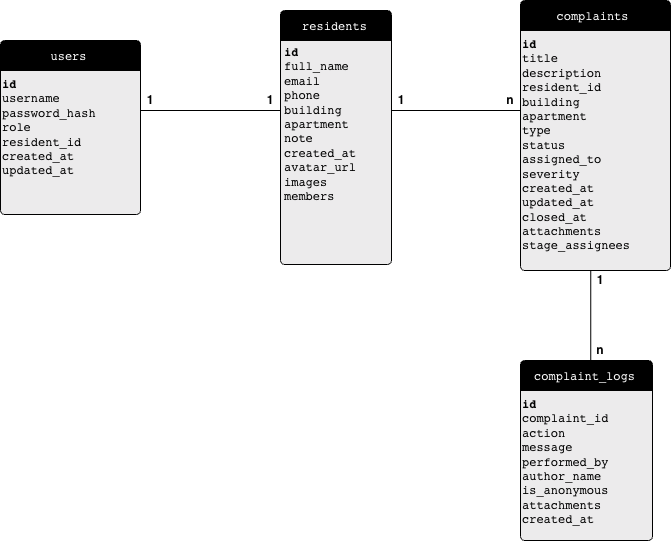

The diagram above was exported from draw.io. Its source (the exported page's mxGraphModel, read from the mxfile embedded in the PNG):
<mxGraphModel dx="2037" dy="1030" grid="1" gridSize="10" guides="1" tooltips="1" connect="1" arrows="1" fold="1" page="1" pageScale="1" pageWidth="850" pageHeight="1100" math="0" shadow="0">
  <root>
    <mxCell id="0" />
    <mxCell id="1" parent="0" />
    <mxCell id="JnBS4dB52QPdHyq_FzHr-2" style="graphMlID=entity0;gradientDirection=east;shape=swimlane;startSize=30;rounded=1;arcSize=5;collapsible=0;fillColor=undefined;strokeColor=#000000;strokeWidth=1.0;swimlaneFillColor=#ECEBEC" parent="1" vertex="1">
      <mxGeometry x="620" y="730" width="132" height="180" as="geometry" />
    </mxCell>
    <mxCell id="JnBS4dB52QPdHyq_FzHr-3" value="&lt;b&gt;id&lt;br&gt;&lt;/b&gt;complaint_id&lt;br&gt;action&lt;br&gt;message&lt;br&gt;performed_by&lt;br&gt;author_name&lt;br&gt;is_anonymous&lt;br&gt;attachments&lt;br&gt;created_at&#09;&#09;&#09;&#09;&#09;&#09;" style="text;html=1;spacing=0;align=left;fontFamily=courier;fontSize=12;fontStyle=0;=center;fontColor=#000000" parent="JnBS4dB52QPdHyq_FzHr-2" vertex="1">
      <mxGeometry x="2" y="31.67" width="128" height="138.33" as="geometry" />
    </mxCell>
    <mxCell id="JnBS4dB52QPdHyq_FzHr-4" value="complaint_logs" style="text;html=1;spacing=0;align=center;fontFamily=courier;fontSize=12;fontStyle=0;=center;fontColor=#ffffff" parent="JnBS4dB52QPdHyq_FzHr-2" vertex="1">
      <mxGeometry y="4" width="128" height="22" as="geometry" />
    </mxCell>
    <mxCell id="JnBS4dB52QPdHyq_FzHr-5" style="graphMlID=entity1;gradientDirection=east;shape=swimlane;startSize=30;rounded=1;arcSize=5;collapsible=0;fillColor=undefined;strokeColor=#000000;strokeWidth=1.0;swimlaneFillColor=#ECEBEC" parent="1" vertex="1">
      <mxGeometry x="620" y="370" width="150" height="270" as="geometry" />
    </mxCell>
    <mxCell id="JnBS4dB52QPdHyq_FzHr-6" value="&lt;b&gt;id&lt;/b&gt;&lt;br&gt;title&lt;br&gt;description&lt;br&gt;resident_id&lt;br&gt;building&lt;br&gt;apartment&lt;br&gt;type&lt;br&gt;status&lt;br&gt;assigned_to&lt;br&gt;severity&lt;br&gt;created_at&lt;br&gt;updated_at&lt;br&gt;closed_at&lt;br&gt;attachments&lt;br&gt;stage_assignees&#09;&#09;&#09;&#09;&#09;&#09;" style="text;html=1;spacing=0;align=left;fontFamily=courier;fontSize=12;fontStyle=0;=center;fontColor=#000000" parent="JnBS4dB52QPdHyq_FzHr-5" vertex="1">
      <mxGeometry x="2" y="31.67" width="143" height="238.33" as="geometry" />
    </mxCell>
    <mxCell id="JnBS4dB52QPdHyq_FzHr-7" value="complaints" style="text;html=1;spacing=0;align=center;fontFamily=courier;fontSize=12;fontStyle=0;=center;fontColor=#ffffff" parent="JnBS4dB52QPdHyq_FzHr-5" vertex="1">
      <mxGeometry y="4" width="143" height="22" as="geometry" />
    </mxCell>
    <mxCell id="JnBS4dB52QPdHyq_FzHr-8" style="graphMlID=entity2;gradientDirection=east;shape=swimlane;startSize=30;rounded=1;arcSize=5;collapsible=0;fillColor=undefined;strokeColor=#000000;strokeWidth=1.0;swimlaneFillColor=#ECEBEC" parent="1" vertex="1">
      <mxGeometry x="380" y="380" width="111" height="254" as="geometry" />
    </mxCell>
    <mxCell id="JnBS4dB52QPdHyq_FzHr-10" value="residents" style="text;html=1;spacing=0;align=center;fontFamily=courier;fontSize=12;fontStyle=0;=center;fontColor=#ffffff" parent="JnBS4dB52QPdHyq_FzHr-8" vertex="1">
      <mxGeometry y="4" width="107" height="22" as="geometry" />
    </mxCell>
    <mxCell id="JnBS4dB52QPdHyq_FzHr-9" value="&lt;b&gt;id&lt;/b&gt;&lt;br&gt;full_name&lt;br&gt;email&lt;br&gt;phone&lt;br&gt;building&lt;br&gt;apartment&lt;br&gt;note&lt;br&gt;created_at&lt;br&gt;avatar_url&lt;br&gt;images&lt;br&gt;members&#09;&#09;&#09;&#09;&#09;&#09;" style="text;html=1;spacing=0;align=left;fontFamily=courier;fontSize=12;fontStyle=0;=center;fontColor=#000000" parent="JnBS4dB52QPdHyq_FzHr-8" vertex="1">
      <mxGeometry x="4" y="29.997968749999984" width="107" height="204" as="geometry" />
    </mxCell>
    <mxCell id="JnBS4dB52QPdHyq_FzHr-11" style="graphMlID=entity3;gradientDirection=east;shape=swimlane;startSize=30;rounded=1;arcSize=5;collapsible=0;fillColor=undefined;strokeColor=#000000;strokeWidth=1.0;swimlaneFillColor=#ECEBEC" parent="1" vertex="1">
      <mxGeometry x="100" y="410" width="140" height="174" as="geometry" />
    </mxCell>
    <mxCell id="JnBS4dB52QPdHyq_FzHr-12" value="&lt;b&gt;id&lt;/b&gt;&lt;br&gt;username&lt;br&gt;password_hash&lt;br&gt;role&lt;br&gt;resident_id&lt;br&gt;created_at&lt;br&gt;updated_at&#09;&#09;&#09;&#09;&#09;&#09;" style="text;html=1;spacing=0;align=left;fontFamily=courier;fontSize=12;fontStyle=0;=center;fontColor=#000000" parent="JnBS4dB52QPdHyq_FzHr-11" vertex="1">
      <mxGeometry x="2" y="31.66796875" width="136" height="124" as="geometry" />
    </mxCell>
    <mxCell id="JnBS4dB52QPdHyq_FzHr-13" value="users" style="text;html=1;spacing=0;align=center;fontFamily=courier;fontSize=12;fontStyle=0;=center;fontColor=#ffffff" parent="JnBS4dB52QPdHyq_FzHr-11" vertex="1">
      <mxGeometry y="4" width="136" height="22" as="geometry" />
    </mxCell>
    <mxCell id="JnBS4dB52QPdHyq_FzHr-16" style="edgeStyle=elbowEdgeStyle;rounded=0;orthogonalLoop=1;jettySize=auto;html=1;elbow=vertical;endArrow=none;endFill=0;" parent="1" edge="1">
      <mxGeometry relative="1" as="geometry">
        <mxPoint x="240" y="475" as="sourcePoint" />
        <mxPoint x="380" y="485" as="targetPoint" />
      </mxGeometry>
    </mxCell>
    <mxCell id="JnBS4dB52QPdHyq_FzHr-17" value="1" style="text;html=1;strokeColor=none;fillColor=none;align=center;verticalAlign=middle;rounded=0;spacing=1;imageWidth=24;absoluteArcSize=0;whiteSpace=wrap;fontColor=default;fontStyle=1" parent="1" vertex="1">
      <mxGeometry x="240" y="460" width="20" height="20" as="geometry" />
    </mxCell>
    <mxCell id="fQ21irIj0xttDy4P9jmI-2" value="1" style="text;html=1;strokeColor=none;fillColor=none;align=center;verticalAlign=middle;rounded=0;spacing=1;imageWidth=24;absoluteArcSize=0;whiteSpace=wrap;fontColor=default;fontStyle=1" vertex="1" parent="1">
      <mxGeometry x="360" y="460" width="20" height="20" as="geometry" />
    </mxCell>
    <mxCell id="fQ21irIj0xttDy4P9jmI-4" style="edgeStyle=orthogonalEdgeStyle;rounded=0;orthogonalLoop=1;jettySize=auto;html=1;endArrow=none;endFill=0;" edge="1" parent="1">
      <mxGeometry relative="1" as="geometry">
        <mxPoint x="620" y="479.9979687499999" as="targetPoint" />
        <mxPoint x="491" y="479.9979687499999" as="sourcePoint" />
      </mxGeometry>
    </mxCell>
    <mxCell id="fQ21irIj0xttDy4P9jmI-5" value="1" style="text;html=1;strokeColor=none;fillColor=none;align=center;verticalAlign=middle;rounded=0;spacing=1;imageWidth=24;absoluteArcSize=0;whiteSpace=wrap;fontColor=default;fontStyle=1" vertex="1" parent="1">
      <mxGeometry x="491" y="460" width="20" height="20" as="geometry" />
    </mxCell>
    <mxCell id="fQ21irIj0xttDy4P9jmI-6" value="n" style="text;html=1;strokeColor=none;fillColor=none;align=center;verticalAlign=middle;rounded=0;spacing=1;imageWidth=24;absoluteArcSize=0;whiteSpace=wrap;fontColor=default;fontStyle=1" vertex="1" parent="1">
      <mxGeometry x="600" y="460" width="20" height="20" as="geometry" />
    </mxCell>
    <mxCell id="fQ21irIj0xttDy4P9jmI-8" style="edgeStyle=elbowEdgeStyle;rounded=0;orthogonalLoop=1;jettySize=auto;html=1;endArrow=none;endFill=0;exitX=0.5;exitY=0;exitDx=0;exitDy=0;entryX=0.5;entryY=1;entryDx=0;entryDy=0;" edge="1" parent="1" source="JnBS4dB52QPdHyq_FzHr-2" target="JnBS4dB52QPdHyq_FzHr-5">
      <mxGeometry relative="1" as="geometry">
        <mxPoint x="779" y="680" as="targetPoint" />
        <mxPoint x="650" y="680" as="sourcePoint" />
      </mxGeometry>
    </mxCell>
    <mxCell id="fQ21irIj0xttDy4P9jmI-9" value="n" style="text;html=1;strokeColor=none;fillColor=none;align=center;verticalAlign=middle;rounded=0;spacing=1;imageWidth=24;absoluteArcSize=0;whiteSpace=wrap;fontColor=default;fontStyle=1" vertex="1" parent="1">
      <mxGeometry x="690" y="710" width="20" height="20" as="geometry" />
    </mxCell>
    <mxCell id="fQ21irIj0xttDy4P9jmI-10" value="1" style="text;html=1;strokeColor=none;fillColor=none;align=center;verticalAlign=middle;rounded=0;spacing=1;imageWidth=24;absoluteArcSize=0;whiteSpace=wrap;fontColor=default;fontStyle=1" vertex="1" parent="1">
      <mxGeometry x="690" y="640" width="20" height="20" as="geometry" />
    </mxCell>
  </root>
</mxGraphModel>